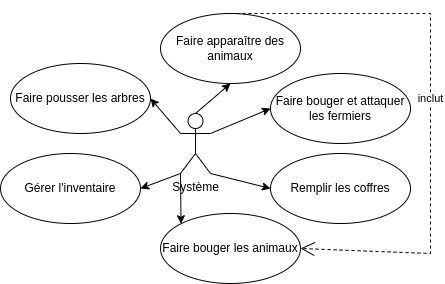

The diagram above was exported from draw.io. Its source (the exported page's mxGraphModel, read from the mxfile embedded in the PNG):
<mxGraphModel dx="1654" dy="871" grid="1" gridSize="10" guides="1" tooltips="1" connect="1" arrows="1" fold="1" page="1" pageScale="1" pageWidth="827" pageHeight="1169" math="0" shadow="0">
  <root>
    <mxCell id="0" />
    <mxCell id="1" parent="0" />
    <mxCell id="FGm22K32vriCIgQyH95O-1" value="Système" style="shape=umlActor;verticalLabelPosition=bottom;verticalAlign=top;html=1;" vertex="1" parent="1">
      <mxGeometry x="210" y="220" width="30" height="60" as="geometry" />
    </mxCell>
    <mxCell id="FGm22K32vriCIgQyH95O-2" value="Faire apparaître des animaux" style="ellipse;whiteSpace=wrap;html=1;" vertex="1" parent="1">
      <mxGeometry x="190" y="120" width="140" height="70" as="geometry" />
    </mxCell>
    <mxCell id="FGm22K32vriCIgQyH95O-3" value="Remplir les coffres" style="ellipse;whiteSpace=wrap;html=1;" vertex="1" parent="1">
      <mxGeometry x="300" y="260" width="140" height="70" as="geometry" />
    </mxCell>
    <mxCell id="FGm22K32vriCIgQyH95O-4" value="Faire bouger les animaux" style="ellipse;whiteSpace=wrap;html=1;" vertex="1" parent="1">
      <mxGeometry x="190" y="320" width="140" height="70" as="geometry" />
    </mxCell>
    <mxCell id="FGm22K32vriCIgQyH95O-5" value="Faire bouger et attaquer les fermiers" style="ellipse;whiteSpace=wrap;html=1;" vertex="1" parent="1">
      <mxGeometry x="300" y="180" width="140" height="70" as="geometry" />
    </mxCell>
    <mxCell id="FGm22K32vriCIgQyH95O-6" value="" style="endArrow=classic;html=1;rounded=0;exitX=0;exitY=1;exitDx=0;exitDy=0;exitPerimeter=0;entryX=0;entryY=0;entryDx=0;entryDy=0;" edge="1" parent="1" source="FGm22K32vriCIgQyH95O-1" target="FGm22K32vriCIgQyH95O-4">
      <mxGeometry width="50" height="50" relative="1" as="geometry">
        <mxPoint x="390" y="350" as="sourcePoint" />
        <mxPoint x="440" y="300" as="targetPoint" />
      </mxGeometry>
    </mxCell>
    <mxCell id="FGm22K32vriCIgQyH95O-7" value="" style="endArrow=classic;html=1;rounded=0;exitX=1;exitY=1;exitDx=0;exitDy=0;exitPerimeter=0;entryX=0;entryY=0.5;entryDx=0;entryDy=0;" edge="1" parent="1" source="FGm22K32vriCIgQyH95O-1" target="FGm22K32vriCIgQyH95O-3">
      <mxGeometry width="50" height="50" relative="1" as="geometry">
        <mxPoint x="390" y="350" as="sourcePoint" />
        <mxPoint x="440" y="300" as="targetPoint" />
      </mxGeometry>
    </mxCell>
    <mxCell id="FGm22K32vriCIgQyH95O-8" value="" style="endArrow=classic;html=1;rounded=0;exitX=1;exitY=0.3333333333333333;exitDx=0;exitDy=0;exitPerimeter=0;entryX=0;entryY=0.5;entryDx=0;entryDy=0;" edge="1" parent="1" source="FGm22K32vriCIgQyH95O-1" target="FGm22K32vriCIgQyH95O-5">
      <mxGeometry width="50" height="50" relative="1" as="geometry">
        <mxPoint x="390" y="350" as="sourcePoint" />
        <mxPoint x="440" y="300" as="targetPoint" />
      </mxGeometry>
    </mxCell>
    <mxCell id="FGm22K32vriCIgQyH95O-9" value="" style="endArrow=classic;html=1;rounded=0;exitX=0.5;exitY=0;exitDx=0;exitDy=0;exitPerimeter=0;entryX=0.5;entryY=1;entryDx=0;entryDy=0;" edge="1" parent="1" source="FGm22K32vriCIgQyH95O-1" target="FGm22K32vriCIgQyH95O-2">
      <mxGeometry width="50" height="50" relative="1" as="geometry">
        <mxPoint x="390" y="350" as="sourcePoint" />
        <mxPoint x="440" y="300" as="targetPoint" />
      </mxGeometry>
    </mxCell>
    <mxCell id="FGm22K32vriCIgQyH95O-10" value="inclut" style="endArrow=open;endSize=12;dashed=1;html=1;rounded=0;exitX=0.5;exitY=0;exitDx=0;exitDy=0;entryX=1;entryY=0.5;entryDx=0;entryDy=0;" edge="1" parent="1" source="FGm22K32vriCIgQyH95O-2" target="FGm22K32vriCIgQyH95O-4">
      <mxGeometry x="-0.0002" width="160" relative="1" as="geometry">
        <mxPoint x="330" y="330" as="sourcePoint" />
        <mxPoint x="490" y="330" as="targetPoint" />
        <Array as="points">
          <mxPoint x="460" y="120" />
          <mxPoint x="460" y="360" />
        </Array>
        <mxPoint as="offset" />
      </mxGeometry>
    </mxCell>
    <mxCell id="FGm22K32vriCIgQyH95O-11" value="Faire pousser les arbres" style="ellipse;whiteSpace=wrap;html=1;" vertex="1" parent="1">
      <mxGeometry x="40" y="170" width="140" height="70" as="geometry" />
    </mxCell>
    <mxCell id="FGm22K32vriCIgQyH95O-12" value="" style="endArrow=classic;html=1;rounded=0;exitX=0;exitY=0.3333333333333333;exitDx=0;exitDy=0;exitPerimeter=0;entryX=1;entryY=0.5;entryDx=0;entryDy=0;" edge="1" parent="1" source="FGm22K32vriCIgQyH95O-1" target="FGm22K32vriCIgQyH95O-11">
      <mxGeometry width="50" height="50" relative="1" as="geometry">
        <mxPoint x="390" y="350" as="sourcePoint" />
        <mxPoint x="440" y="300" as="targetPoint" />
      </mxGeometry>
    </mxCell>
    <mxCell id="FGm22K32vriCIgQyH95O-13" value="Gérer l'inventaire" style="ellipse;whiteSpace=wrap;html=1;" vertex="1" parent="1">
      <mxGeometry x="30" y="260" width="140" height="70" as="geometry" />
    </mxCell>
    <mxCell id="FGm22K32vriCIgQyH95O-14" value="" style="endArrow=classic;html=1;rounded=0;exitX=0;exitY=1;exitDx=0;exitDy=0;exitPerimeter=0;entryX=1;entryY=0.5;entryDx=0;entryDy=0;" edge="1" parent="1" source="FGm22K32vriCIgQyH95O-1" target="FGm22K32vriCIgQyH95O-13">
      <mxGeometry width="50" height="50" relative="1" as="geometry">
        <mxPoint x="390" y="350" as="sourcePoint" />
        <mxPoint x="440" y="300" as="targetPoint" />
      </mxGeometry>
    </mxCell>
  </root>
</mxGraphModel>